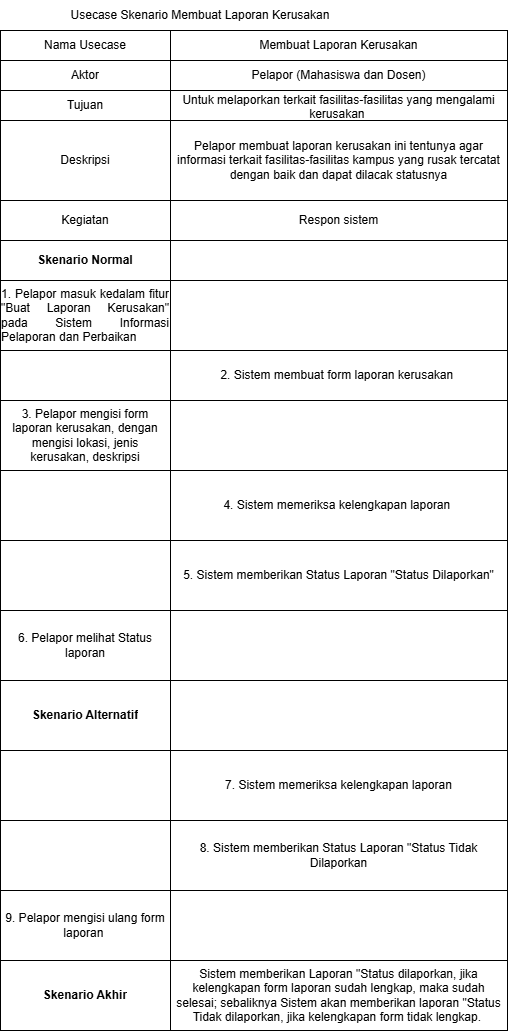

The diagram above was exported from draw.io. Its source (the exported page's mxGraphModel, read from the mxfile embedded in the PNG):
<mxGraphModel dx="1681" dy="1066" grid="1" gridSize="10" guides="1" tooltips="1" connect="1" arrows="1" fold="1" page="1" pageScale="1" pageWidth="850" pageHeight="1100" math="0" shadow="0">
  <root>
    <mxCell id="0" />
    <mxCell id="1" parent="0" />
    <mxCell id="j2ZwfiL4Oz9pOC1QOns1-1" parent="1" style="shape=table;startSize=0;container=1;collapsible=0;childLayout=tableLayout;fixedHeader=1;tableRender=collapsed;" value="" vertex="1">
      <mxGeometry height="1000" width="507" x="150" y="60" as="geometry" />
    </mxCell>
    <mxCell id="j2ZwfiL4Oz9pOC1QOns1-2" parent="j2ZwfiL4Oz9pOC1QOns1-1" style="shape=tableRow;horizontal=0;startSize=0;swimlaneHead=0;swimlaneBody=0;strokeColor=inherit;collapsible=0;dropTarget=0;fillColor=none;points=[[0,0.5],[1,0.5]];portConstraint=eastwest;fixedHeader=1;" value="" vertex="1">
      <mxGeometry height="30" width="507" as="geometry" />
    </mxCell>
    <mxCell id="j2ZwfiL4Oz9pOC1QOns1-3" parent="j2ZwfiL4Oz9pOC1QOns1-2" style="shape=partialRectangle;html=1;whiteSpace=wrap;connectable=0;strokeColor=inherit;overflow=hidden;fillColor=none;pointerEvents=1;" value="Nama Usecase" vertex="1">
      <mxGeometry height="30" width="170" as="geometry">
        <mxRectangle height="30" width="170" as="alternateBounds" />
      </mxGeometry>
    </mxCell>
    <mxCell id="j2ZwfiL4Oz9pOC1QOns1-4" parent="j2ZwfiL4Oz9pOC1QOns1-2" style="shape=partialRectangle;html=1;whiteSpace=wrap;connectable=0;strokeColor=inherit;overflow=hidden;fillColor=none;pointerEvents=1;" value="Membuat Laporan Kerusakan" vertex="1">
      <mxGeometry height="30" width="337" x="170" as="geometry">
        <mxRectangle height="30" width="337" as="alternateBounds" />
      </mxGeometry>
    </mxCell>
    <mxCell id="j2ZwfiL4Oz9pOC1QOns1-5" parent="j2ZwfiL4Oz9pOC1QOns1-1" style="shape=tableRow;horizontal=0;startSize=0;swimlaneHead=0;swimlaneBody=0;strokeColor=inherit;collapsible=0;dropTarget=0;fillColor=none;points=[[0,0.5],[1,0.5]];portConstraint=eastwest;fixedHeader=1;" value="" vertex="1">
      <mxGeometry height="30" width="507" y="30" as="geometry" />
    </mxCell>
    <mxCell id="j2ZwfiL4Oz9pOC1QOns1-6" parent="j2ZwfiL4Oz9pOC1QOns1-5" style="shape=partialRectangle;html=1;whiteSpace=wrap;connectable=0;strokeColor=inherit;overflow=hidden;fillColor=none;pointerEvents=1;" value="Aktor" vertex="1">
      <mxGeometry height="30" width="170" as="geometry">
        <mxRectangle height="30" width="170" as="alternateBounds" />
      </mxGeometry>
    </mxCell>
    <mxCell id="j2ZwfiL4Oz9pOC1QOns1-7" parent="j2ZwfiL4Oz9pOC1QOns1-5" style="shape=partialRectangle;html=1;whiteSpace=wrap;connectable=0;strokeColor=inherit;overflow=hidden;fillColor=none;pointerEvents=1;" value="Pelapor (Mahasiswa dan Dosen)" vertex="1">
      <mxGeometry height="30" width="337" x="170" as="geometry">
        <mxRectangle height="30" width="337" as="alternateBounds" />
      </mxGeometry>
    </mxCell>
    <mxCell id="j2ZwfiL4Oz9pOC1QOns1-8" parent="j2ZwfiL4Oz9pOC1QOns1-1" style="shape=tableRow;horizontal=0;startSize=0;swimlaneHead=0;swimlaneBody=0;strokeColor=inherit;collapsible=0;dropTarget=0;fillColor=none;points=[[0,0.5],[1,0.5]];portConstraint=eastwest;fixedHeader=1;" value="" vertex="1">
      <mxGeometry height="30" width="507" y="60" as="geometry" />
    </mxCell>
    <mxCell id="j2ZwfiL4Oz9pOC1QOns1-9" parent="j2ZwfiL4Oz9pOC1QOns1-8" style="shape=partialRectangle;html=1;whiteSpace=wrap;connectable=0;strokeColor=inherit;overflow=hidden;fillColor=none;pointerEvents=1;" value="Tujuan" vertex="1">
      <mxGeometry height="30" width="170" as="geometry">
        <mxRectangle height="30" width="170" as="alternateBounds" />
      </mxGeometry>
    </mxCell>
    <mxCell id="j2ZwfiL4Oz9pOC1QOns1-10" parent="j2ZwfiL4Oz9pOC1QOns1-8" style="shape=partialRectangle;html=1;whiteSpace=wrap;connectable=0;strokeColor=inherit;overflow=hidden;fillColor=none;pointerEvents=1;" value="Untuk melaporkan terkait fasilitas-fasilitas yang mengalami kerusakan&amp;nbsp;" vertex="1">
      <mxGeometry height="30" width="337" x="170" as="geometry">
        <mxRectangle height="30" width="337" as="alternateBounds" />
      </mxGeometry>
    </mxCell>
    <mxCell id="j2ZwfiL4Oz9pOC1QOns1-11" parent="j2ZwfiL4Oz9pOC1QOns1-1" style="shape=tableRow;horizontal=0;startSize=0;swimlaneHead=0;swimlaneBody=0;strokeColor=inherit;collapsible=0;dropTarget=0;fillColor=none;points=[[0,0.5],[1,0.5]];portConstraint=eastwest;fixedHeader=1;" value="" vertex="1">
      <mxGeometry height="80" width="507" y="90" as="geometry" />
    </mxCell>
    <mxCell id="j2ZwfiL4Oz9pOC1QOns1-12" parent="j2ZwfiL4Oz9pOC1QOns1-11" style="shape=partialRectangle;html=1;whiteSpace=wrap;connectable=0;strokeColor=inherit;overflow=hidden;fillColor=none;pointerEvents=1;" value="Deskripsi" vertex="1">
      <mxGeometry height="80" width="170" as="geometry">
        <mxRectangle height="80" width="170" as="alternateBounds" />
      </mxGeometry>
    </mxCell>
    <mxCell id="j2ZwfiL4Oz9pOC1QOns1-13" parent="j2ZwfiL4Oz9pOC1QOns1-11" style="shape=partialRectangle;html=1;whiteSpace=wrap;connectable=0;strokeColor=inherit;overflow=hidden;fillColor=none;pointerEvents=1;" value="Pelapor membuat laporan kerusakan ini tentunya agar informasi terkait fasilitas-fasilitas kampus yang rusak tercatat dengan baik dan dapat dilacak statusnya" vertex="1">
      <mxGeometry height="80" width="337" x="170" as="geometry">
        <mxRectangle height="80" width="337" as="alternateBounds" />
      </mxGeometry>
    </mxCell>
    <mxCell id="j2ZwfiL4Oz9pOC1QOns1-21" parent="j2ZwfiL4Oz9pOC1QOns1-1" style="shape=tableRow;horizontal=0;startSize=0;swimlaneHead=0;swimlaneBody=0;strokeColor=inherit;collapsible=0;dropTarget=0;fillColor=none;points=[[0,0.5],[1,0.5]];portConstraint=eastwest;fixedHeader=1;" vertex="1">
      <mxGeometry height="40" width="507" y="170" as="geometry" />
    </mxCell>
    <mxCell id="j2ZwfiL4Oz9pOC1QOns1-22" parent="j2ZwfiL4Oz9pOC1QOns1-21" style="shape=partialRectangle;html=1;whiteSpace=wrap;connectable=0;strokeColor=inherit;overflow=hidden;fillColor=none;pointerEvents=1;" value="Kegiatan" vertex="1">
      <mxGeometry height="40" width="170" as="geometry">
        <mxRectangle height="40" width="170" as="alternateBounds" />
      </mxGeometry>
    </mxCell>
    <mxCell id="j2ZwfiL4Oz9pOC1QOns1-23" parent="j2ZwfiL4Oz9pOC1QOns1-21" style="shape=partialRectangle;html=1;whiteSpace=wrap;connectable=0;strokeColor=inherit;overflow=hidden;fillColor=none;pointerEvents=1;" value="Respon sistem" vertex="1">
      <mxGeometry height="40" width="337" x="170" as="geometry">
        <mxRectangle height="40" width="337" as="alternateBounds" />
      </mxGeometry>
    </mxCell>
    <mxCell id="j2ZwfiL4Oz9pOC1QOns1-24" parent="j2ZwfiL4Oz9pOC1QOns1-1" style="shape=tableRow;horizontal=0;startSize=0;swimlaneHead=0;swimlaneBody=0;strokeColor=inherit;collapsible=0;dropTarget=0;fillColor=none;points=[[0,0.5],[1,0.5]];portConstraint=eastwest;fixedHeader=1;" vertex="1">
      <mxGeometry height="40" width="507" y="210" as="geometry" />
    </mxCell>
    <mxCell id="j2ZwfiL4Oz9pOC1QOns1-25" parent="j2ZwfiL4Oz9pOC1QOns1-24" style="shape=partialRectangle;html=1;whiteSpace=wrap;connectable=0;strokeColor=inherit;overflow=hidden;fillColor=none;pointerEvents=1;" value="&lt;b&gt;Skenario Normal&lt;/b&gt;" vertex="1">
      <mxGeometry height="40" width="170" as="geometry">
        <mxRectangle height="40" width="170" as="alternateBounds" />
      </mxGeometry>
    </mxCell>
    <mxCell id="j2ZwfiL4Oz9pOC1QOns1-26" parent="j2ZwfiL4Oz9pOC1QOns1-24" style="shape=partialRectangle;html=1;whiteSpace=wrap;connectable=0;strokeColor=inherit;overflow=hidden;fillColor=none;pointerEvents=1;" vertex="1">
      <mxGeometry height="40" width="337" x="170" as="geometry">
        <mxRectangle height="40" width="337" as="alternateBounds" />
      </mxGeometry>
    </mxCell>
    <mxCell id="j2ZwfiL4Oz9pOC1QOns1-27" parent="j2ZwfiL4Oz9pOC1QOns1-1" style="shape=tableRow;horizontal=0;startSize=0;swimlaneHead=0;swimlaneBody=0;strokeColor=inherit;collapsible=0;dropTarget=0;fillColor=none;points=[[0,0.5],[1,0.5]];portConstraint=eastwest;fixedHeader=1;" vertex="1">
      <mxGeometry height="70" width="507" y="250" as="geometry" />
    </mxCell>
    <mxCell id="j2ZwfiL4Oz9pOC1QOns1-28" parent="j2ZwfiL4Oz9pOC1QOns1-27" style="shape=partialRectangle;html=1;whiteSpace=wrap;connectable=0;strokeColor=inherit;overflow=hidden;fillColor=none;pointerEvents=1;" value="&lt;div style=&quot;text-align: justify;&quot;&gt;&lt;span style=&quot;background-color: transparent; color: light-dark(#000000, var(--ge-light-color, #ffffff));&quot;&gt;1. Pelapor masuk kedalam fitur &quot;Buat Laporan Kerusakan&quot; pada Sistem Informasi Pelaporan dan Perbaikan&lt;/span&gt;&lt;/div&gt;" vertex="1">
      <mxGeometry height="70" width="170" as="geometry">
        <mxRectangle height="70" width="170" as="alternateBounds" />
      </mxGeometry>
    </mxCell>
    <mxCell id="j2ZwfiL4Oz9pOC1QOns1-29" parent="j2ZwfiL4Oz9pOC1QOns1-27" style="shape=partialRectangle;html=1;whiteSpace=wrap;connectable=0;strokeColor=inherit;overflow=hidden;fillColor=none;pointerEvents=1;" vertex="1">
      <mxGeometry height="70" width="337" x="170" as="geometry">
        <mxRectangle height="70" width="337" as="alternateBounds" />
      </mxGeometry>
    </mxCell>
    <mxCell id="j2ZwfiL4Oz9pOC1QOns1-30" parent="j2ZwfiL4Oz9pOC1QOns1-1" style="shape=tableRow;horizontal=0;startSize=0;swimlaneHead=0;swimlaneBody=0;strokeColor=inherit;collapsible=0;dropTarget=0;fillColor=none;points=[[0,0.5],[1,0.5]];portConstraint=eastwest;fixedHeader=1;" vertex="1">
      <mxGeometry height="50" width="507" y="320" as="geometry" />
    </mxCell>
    <mxCell id="j2ZwfiL4Oz9pOC1QOns1-31" parent="j2ZwfiL4Oz9pOC1QOns1-30" style="shape=partialRectangle;html=1;whiteSpace=wrap;connectable=0;strokeColor=inherit;overflow=hidden;fillColor=none;pointerEvents=1;" vertex="1">
      <mxGeometry height="50" width="170" as="geometry">
        <mxRectangle height="50" width="170" as="alternateBounds" />
      </mxGeometry>
    </mxCell>
    <mxCell id="j2ZwfiL4Oz9pOC1QOns1-32" parent="j2ZwfiL4Oz9pOC1QOns1-30" style="shape=partialRectangle;html=1;whiteSpace=wrap;connectable=0;strokeColor=inherit;overflow=hidden;fillColor=none;pointerEvents=1;" value="2. Sistem membuat form laporan kerusakan&amp;nbsp;" vertex="1">
      <mxGeometry height="50" width="337" x="170" as="geometry">
        <mxRectangle height="50" width="337" as="alternateBounds" />
      </mxGeometry>
    </mxCell>
    <mxCell id="INRTcC2N2n8MPLNWfBS0-1" parent="j2ZwfiL4Oz9pOC1QOns1-1" style="shape=tableRow;horizontal=0;startSize=0;swimlaneHead=0;swimlaneBody=0;strokeColor=inherit;collapsible=0;dropTarget=0;fillColor=none;points=[[0,0.5],[1,0.5]];portConstraint=eastwest;fixedHeader=1;" vertex="1">
      <mxGeometry height="70" width="507" y="370" as="geometry" />
    </mxCell>
    <mxCell id="INRTcC2N2n8MPLNWfBS0-2" parent="INRTcC2N2n8MPLNWfBS0-1" style="shape=partialRectangle;html=1;whiteSpace=wrap;connectable=0;strokeColor=inherit;overflow=hidden;fillColor=none;pointerEvents=1;" value="3. Pelapor mengisi form laporan kerusakan, dengan mengisi lokasi, jenis kerusakan, deskripsi" vertex="1">
      <mxGeometry height="70" width="170" as="geometry">
        <mxRectangle height="70" width="170" as="alternateBounds" />
      </mxGeometry>
    </mxCell>
    <mxCell id="INRTcC2N2n8MPLNWfBS0-3" parent="INRTcC2N2n8MPLNWfBS0-1" style="shape=partialRectangle;html=1;whiteSpace=wrap;connectable=0;strokeColor=inherit;overflow=hidden;fillColor=none;pointerEvents=1;" vertex="1">
      <mxGeometry height="70" width="337" x="170" as="geometry">
        <mxRectangle height="70" width="337" as="alternateBounds" />
      </mxGeometry>
    </mxCell>
    <mxCell id="j2ZwfiL4Oz9pOC1QOns1-36" parent="j2ZwfiL4Oz9pOC1QOns1-1" style="shape=tableRow;horizontal=0;startSize=0;swimlaneHead=0;swimlaneBody=0;strokeColor=inherit;collapsible=0;dropTarget=0;fillColor=none;points=[[0,0.5],[1,0.5]];portConstraint=eastwest;fixedHeader=1;" vertex="1">
      <mxGeometry height="70" width="507" y="440" as="geometry" />
    </mxCell>
    <mxCell id="j2ZwfiL4Oz9pOC1QOns1-37" parent="j2ZwfiL4Oz9pOC1QOns1-36" style="shape=partialRectangle;html=1;whiteSpace=wrap;connectable=0;strokeColor=inherit;overflow=hidden;fillColor=none;pointerEvents=1;" vertex="1">
      <mxGeometry height="70" width="170" as="geometry">
        <mxRectangle height="70" width="170" as="alternateBounds" />
      </mxGeometry>
    </mxCell>
    <mxCell id="j2ZwfiL4Oz9pOC1QOns1-38" parent="j2ZwfiL4Oz9pOC1QOns1-36" style="shape=partialRectangle;html=1;whiteSpace=wrap;connectable=0;strokeColor=inherit;overflow=hidden;fillColor=none;pointerEvents=1;" value="4. Sistem memeriksa kelengkapan laporan&amp;nbsp;" vertex="1">
      <mxGeometry height="70" width="337" x="170" as="geometry">
        <mxRectangle height="70" width="337" as="alternateBounds" />
      </mxGeometry>
    </mxCell>
    <mxCell id="j2ZwfiL4Oz9pOC1QOns1-39" parent="j2ZwfiL4Oz9pOC1QOns1-1" style="shape=tableRow;horizontal=0;startSize=0;swimlaneHead=0;swimlaneBody=0;strokeColor=inherit;collapsible=0;dropTarget=0;fillColor=none;points=[[0,0.5],[1,0.5]];portConstraint=eastwest;fixedHeader=1;" vertex="1">
      <mxGeometry height="70" width="507" y="510" as="geometry" />
    </mxCell>
    <mxCell id="j2ZwfiL4Oz9pOC1QOns1-40" parent="j2ZwfiL4Oz9pOC1QOns1-39" style="shape=partialRectangle;html=1;whiteSpace=wrap;connectable=0;strokeColor=inherit;overflow=hidden;fillColor=none;pointerEvents=1;" vertex="1">
      <mxGeometry height="70" width="170" as="geometry">
        <mxRectangle height="70" width="170" as="alternateBounds" />
      </mxGeometry>
    </mxCell>
    <mxCell id="j2ZwfiL4Oz9pOC1QOns1-41" parent="j2ZwfiL4Oz9pOC1QOns1-39" style="shape=partialRectangle;html=1;whiteSpace=wrap;connectable=0;strokeColor=inherit;overflow=hidden;fillColor=none;pointerEvents=1;" value="5. Sistem memberikan Status Laporan &quot;Status Dilaporkan&quot;" vertex="1">
      <mxGeometry height="70" width="337" x="170" as="geometry">
        <mxRectangle height="70" width="337" as="alternateBounds" />
      </mxGeometry>
    </mxCell>
    <mxCell id="j2ZwfiL4Oz9pOC1QOns1-42" parent="j2ZwfiL4Oz9pOC1QOns1-1" style="shape=tableRow;horizontal=0;startSize=0;swimlaneHead=0;swimlaneBody=0;strokeColor=inherit;collapsible=0;dropTarget=0;fillColor=none;points=[[0,0.5],[1,0.5]];portConstraint=eastwest;fixedHeader=1;" vertex="1">
      <mxGeometry height="70" width="507" y="580" as="geometry" />
    </mxCell>
    <mxCell id="j2ZwfiL4Oz9pOC1QOns1-43" parent="j2ZwfiL4Oz9pOC1QOns1-42" style="shape=partialRectangle;html=1;whiteSpace=wrap;connectable=0;strokeColor=inherit;overflow=hidden;fillColor=none;pointerEvents=1;" value="6. Pelapor melihat Status laporan" vertex="1">
      <mxGeometry height="70" width="170" as="geometry">
        <mxRectangle height="70" width="170" as="alternateBounds" />
      </mxGeometry>
    </mxCell>
    <mxCell id="j2ZwfiL4Oz9pOC1QOns1-44" parent="j2ZwfiL4Oz9pOC1QOns1-42" style="shape=partialRectangle;html=1;whiteSpace=wrap;connectable=0;strokeColor=inherit;overflow=hidden;fillColor=none;pointerEvents=1;" vertex="1">
      <mxGeometry height="70" width="337" x="170" as="geometry">
        <mxRectangle height="70" width="337" as="alternateBounds" />
      </mxGeometry>
    </mxCell>
    <mxCell id="j2ZwfiL4Oz9pOC1QOns1-51" parent="j2ZwfiL4Oz9pOC1QOns1-1" style="shape=tableRow;horizontal=0;startSize=0;swimlaneHead=0;swimlaneBody=0;strokeColor=inherit;collapsible=0;dropTarget=0;fillColor=none;points=[[0,0.5],[1,0.5]];portConstraint=eastwest;fixedHeader=1;" vertex="1">
      <mxGeometry height="70" width="507" y="650" as="geometry" />
    </mxCell>
    <mxCell id="j2ZwfiL4Oz9pOC1QOns1-52" parent="j2ZwfiL4Oz9pOC1QOns1-51" style="shape=partialRectangle;html=1;whiteSpace=wrap;connectable=0;strokeColor=inherit;overflow=hidden;fillColor=none;pointerEvents=1;" value="&lt;b&gt;Skenario Alternatif&lt;/b&gt;" vertex="1">
      <mxGeometry height="70" width="170" as="geometry">
        <mxRectangle height="70" width="170" as="alternateBounds" />
      </mxGeometry>
    </mxCell>
    <mxCell id="j2ZwfiL4Oz9pOC1QOns1-53" parent="j2ZwfiL4Oz9pOC1QOns1-51" style="shape=partialRectangle;html=1;whiteSpace=wrap;connectable=0;strokeColor=inherit;overflow=hidden;fillColor=none;pointerEvents=1;" vertex="1">
      <mxGeometry height="70" width="337" x="170" as="geometry">
        <mxRectangle height="70" width="337" as="alternateBounds" />
      </mxGeometry>
    </mxCell>
    <mxCell id="j2ZwfiL4Oz9pOC1QOns1-54" parent="j2ZwfiL4Oz9pOC1QOns1-1" style="shape=tableRow;horizontal=0;startSize=0;swimlaneHead=0;swimlaneBody=0;strokeColor=inherit;collapsible=0;dropTarget=0;fillColor=none;points=[[0,0.5],[1,0.5]];portConstraint=eastwest;fixedHeader=1;" vertex="1">
      <mxGeometry height="70" width="507" y="720" as="geometry" />
    </mxCell>
    <mxCell id="j2ZwfiL4Oz9pOC1QOns1-55" parent="j2ZwfiL4Oz9pOC1QOns1-54" style="shape=partialRectangle;html=1;whiteSpace=wrap;connectable=0;strokeColor=inherit;overflow=hidden;fillColor=none;pointerEvents=1;" vertex="1">
      <mxGeometry height="70" width="170" as="geometry">
        <mxRectangle height="70" width="170" as="alternateBounds" />
      </mxGeometry>
    </mxCell>
    <mxCell id="j2ZwfiL4Oz9pOC1QOns1-56" parent="j2ZwfiL4Oz9pOC1QOns1-54" style="shape=partialRectangle;html=1;whiteSpace=wrap;connectable=0;strokeColor=inherit;overflow=hidden;fillColor=none;pointerEvents=1;" value="7. Sistem memeriksa kelengkapan laporan" vertex="1">
      <mxGeometry height="70" width="337" x="170" as="geometry">
        <mxRectangle height="70" width="337" as="alternateBounds" />
      </mxGeometry>
    </mxCell>
    <mxCell id="j2ZwfiL4Oz9pOC1QOns1-58" parent="j2ZwfiL4Oz9pOC1QOns1-1" style="shape=tableRow;horizontal=0;startSize=0;swimlaneHead=0;swimlaneBody=0;strokeColor=inherit;collapsible=0;dropTarget=0;fillColor=none;points=[[0,0.5],[1,0.5]];portConstraint=eastwest;fixedHeader=1;" vertex="1">
      <mxGeometry height="70" width="507" y="790" as="geometry" />
    </mxCell>
    <mxCell id="j2ZwfiL4Oz9pOC1QOns1-59" parent="j2ZwfiL4Oz9pOC1QOns1-58" style="shape=partialRectangle;html=1;whiteSpace=wrap;connectable=0;strokeColor=inherit;overflow=hidden;fillColor=none;pointerEvents=1;" vertex="1">
      <mxGeometry height="70" width="170" as="geometry">
        <mxRectangle height="70" width="170" as="alternateBounds" />
      </mxGeometry>
    </mxCell>
    <mxCell id="j2ZwfiL4Oz9pOC1QOns1-60" parent="j2ZwfiL4Oz9pOC1QOns1-58" style="shape=partialRectangle;html=1;whiteSpace=wrap;connectable=0;strokeColor=inherit;overflow=hidden;fillColor=none;pointerEvents=1;" value="8. Sistem memberikan Status Laporan &quot;Status Tidak Dilaporkan" vertex="1">
      <mxGeometry height="70" width="337" x="170" as="geometry">
        <mxRectangle height="70" width="337" as="alternateBounds" />
      </mxGeometry>
    </mxCell>
    <mxCell id="j2ZwfiL4Oz9pOC1QOns1-61" parent="j2ZwfiL4Oz9pOC1QOns1-1" style="shape=tableRow;horizontal=0;startSize=0;swimlaneHead=0;swimlaneBody=0;strokeColor=inherit;collapsible=0;dropTarget=0;fillColor=none;points=[[0,0.5],[1,0.5]];portConstraint=eastwest;fixedHeader=1;" vertex="1">
      <mxGeometry height="70" width="507" y="860" as="geometry" />
    </mxCell>
    <mxCell id="j2ZwfiL4Oz9pOC1QOns1-62" parent="j2ZwfiL4Oz9pOC1QOns1-61" style="shape=partialRectangle;html=1;whiteSpace=wrap;connectable=0;strokeColor=inherit;overflow=hidden;fillColor=none;pointerEvents=1;" value="9. Pelapor mengisi ulang form laporan&amp;nbsp;" vertex="1">
      <mxGeometry height="70" width="170" as="geometry">
        <mxRectangle height="70" width="170" as="alternateBounds" />
      </mxGeometry>
    </mxCell>
    <mxCell id="j2ZwfiL4Oz9pOC1QOns1-63" parent="j2ZwfiL4Oz9pOC1QOns1-61" style="shape=partialRectangle;html=1;whiteSpace=wrap;connectable=0;strokeColor=inherit;overflow=hidden;fillColor=none;pointerEvents=1;" vertex="1">
      <mxGeometry height="70" width="337" x="170" as="geometry">
        <mxRectangle height="70" width="337" as="alternateBounds" />
      </mxGeometry>
    </mxCell>
    <mxCell id="j2ZwfiL4Oz9pOC1QOns1-64" parent="j2ZwfiL4Oz9pOC1QOns1-1" style="shape=tableRow;horizontal=0;startSize=0;swimlaneHead=0;swimlaneBody=0;strokeColor=inherit;collapsible=0;dropTarget=0;fillColor=none;points=[[0,0.5],[1,0.5]];portConstraint=eastwest;fixedHeader=1;" vertex="1">
      <mxGeometry height="70" width="507" y="930" as="geometry" />
    </mxCell>
    <mxCell id="j2ZwfiL4Oz9pOC1QOns1-65" parent="j2ZwfiL4Oz9pOC1QOns1-64" style="shape=partialRectangle;html=1;whiteSpace=wrap;connectable=0;strokeColor=inherit;overflow=hidden;fillColor=none;pointerEvents=1;" value="&lt;b&gt;Skenario Akhir&lt;/b&gt;" vertex="1">
      <mxGeometry height="70" width="170" as="geometry">
        <mxRectangle height="70" width="170" as="alternateBounds" />
      </mxGeometry>
    </mxCell>
    <mxCell id="j2ZwfiL4Oz9pOC1QOns1-66" parent="j2ZwfiL4Oz9pOC1QOns1-64" style="shape=partialRectangle;html=1;whiteSpace=wrap;connectable=0;strokeColor=inherit;overflow=hidden;fillColor=none;pointerEvents=1;" value="Sistem memberikan Laporan &quot;Status dilaporkan, jika kelengkapan form laporan sudah lengkap, maka sudah selesai; sebaliknya Sistem akan memberikan laporan &quot;Status Tidak dilaporkan, jika kelengkapan form tidak lengkap.&amp;nbsp;" vertex="1">
      <mxGeometry height="70" width="337" x="170" as="geometry">
        <mxRectangle height="70" width="337" as="alternateBounds" />
      </mxGeometry>
    </mxCell>
    <mxCell id="j2ZwfiL4Oz9pOC1QOns1-14" parent="1" style="text;html=1;whiteSpace=wrap;strokeColor=none;fillColor=none;align=center;verticalAlign=middle;rounded=0;" value="Usecase Skenario Membuat Laporan Kerusakan" vertex="1">
      <mxGeometry height="30" width="280" x="210" y="30" as="geometry" />
    </mxCell>
  </root>
</mxGraphModel>